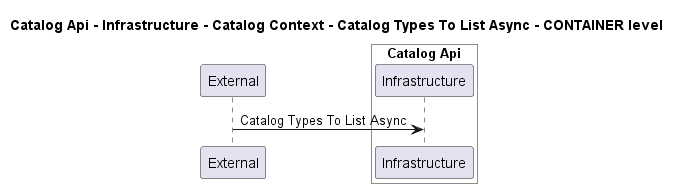

The diagram above was rendered by PlantUML. Its source (embedded in the PNG):
@startuml
!pragma layout smetana

title Catalog Api - Infrastructure - Catalog Context - Catalog Types To List Async - CONTAINER level

participant "External" as C4InterFlow.SoftwareSystems.ExternalSystem

box "Catalog Api" #White
    participant "Infrastructure" as dotnet.eShop.Architecture.SoftwareSystems.CatalogApi.Containers.Infrastructure
end box


C4InterFlow.SoftwareSystems.ExternalSystem -> dotnet.eShop.Architecture.SoftwareSystems.CatalogApi.Containers.Infrastructure : Catalog Types To List Async


@enduml